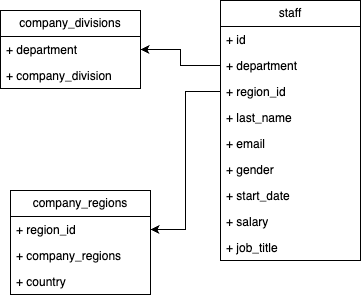

The diagram above was exported from draw.io. Its source (the exported page's mxGraphModel, read from the mxfile embedded in the PNG):
<mxGraphModel dx="954" dy="581" grid="0" gridSize="10" guides="1" tooltips="1" connect="1" arrows="1" fold="1" page="1" pageScale="1" pageWidth="850" pageHeight="1100" math="0" shadow="0">
  <root>
    <mxCell id="0" />
    <mxCell id="1" parent="0" />
    <mxCell id="PXcBRd7bzCMb1Xn3vCgm-1" value="company_divisions" style="swimlane;fontStyle=0;childLayout=stackLayout;horizontal=1;startSize=26;fillColor=none;horizontalStack=0;resizeParent=1;resizeParentMax=0;resizeLast=0;collapsible=1;marginBottom=0;whiteSpace=wrap;html=1;" vertex="1" parent="1">
      <mxGeometry x="270" y="120" width="140" height="78" as="geometry" />
    </mxCell>
    <mxCell id="PXcBRd7bzCMb1Xn3vCgm-2" value="+ department" style="text;strokeColor=none;fillColor=none;align=left;verticalAlign=top;spacingLeft=4;spacingRight=4;overflow=hidden;rotatable=0;points=[[0,0.5],[1,0.5]];portConstraint=eastwest;whiteSpace=wrap;html=1;" vertex="1" parent="PXcBRd7bzCMb1Xn3vCgm-1">
      <mxGeometry y="26" width="140" height="26" as="geometry" />
    </mxCell>
    <mxCell id="PXcBRd7bzCMb1Xn3vCgm-3" value="+ company_division" style="text;strokeColor=none;fillColor=none;align=left;verticalAlign=top;spacingLeft=4;spacingRight=4;overflow=hidden;rotatable=0;points=[[0,0.5],[1,0.5]];portConstraint=eastwest;whiteSpace=wrap;html=1;" vertex="1" parent="PXcBRd7bzCMb1Xn3vCgm-1">
      <mxGeometry y="52" width="140" height="26" as="geometry" />
    </mxCell>
    <mxCell id="PXcBRd7bzCMb1Xn3vCgm-5" value="company_regions" style="swimlane;fontStyle=0;childLayout=stackLayout;horizontal=1;startSize=26;fillColor=none;horizontalStack=0;resizeParent=1;resizeParentMax=0;resizeLast=0;collapsible=1;marginBottom=0;whiteSpace=wrap;html=1;" vertex="1" parent="1">
      <mxGeometry x="280" y="300" width="140" height="104" as="geometry" />
    </mxCell>
    <mxCell id="PXcBRd7bzCMb1Xn3vCgm-6" value="+ region_id" style="text;strokeColor=none;fillColor=none;align=left;verticalAlign=top;spacingLeft=4;spacingRight=4;overflow=hidden;rotatable=0;points=[[0,0.5],[1,0.5]];portConstraint=eastwest;whiteSpace=wrap;html=1;" vertex="1" parent="PXcBRd7bzCMb1Xn3vCgm-5">
      <mxGeometry y="26" width="140" height="26" as="geometry" />
    </mxCell>
    <mxCell id="PXcBRd7bzCMb1Xn3vCgm-7" value="+ company_regions" style="text;strokeColor=none;fillColor=none;align=left;verticalAlign=top;spacingLeft=4;spacingRight=4;overflow=hidden;rotatable=0;points=[[0,0.5],[1,0.5]];portConstraint=eastwest;whiteSpace=wrap;html=1;" vertex="1" parent="PXcBRd7bzCMb1Xn3vCgm-5">
      <mxGeometry y="52" width="140" height="26" as="geometry" />
    </mxCell>
    <mxCell id="PXcBRd7bzCMb1Xn3vCgm-8" value="+ country" style="text;strokeColor=none;fillColor=none;align=left;verticalAlign=top;spacingLeft=4;spacingRight=4;overflow=hidden;rotatable=0;points=[[0,0.5],[1,0.5]];portConstraint=eastwest;whiteSpace=wrap;html=1;" vertex="1" parent="PXcBRd7bzCMb1Xn3vCgm-5">
      <mxGeometry y="78" width="140" height="26" as="geometry" />
    </mxCell>
    <mxCell id="PXcBRd7bzCMb1Xn3vCgm-9" value="staff" style="swimlane;fontStyle=0;childLayout=stackLayout;horizontal=1;startSize=26;fillColor=none;horizontalStack=0;resizeParent=1;resizeParentMax=0;resizeLast=0;collapsible=1;marginBottom=0;whiteSpace=wrap;html=1;" vertex="1" parent="1">
      <mxGeometry x="490" y="110" width="140" height="260" as="geometry" />
    </mxCell>
    <mxCell id="PXcBRd7bzCMb1Xn3vCgm-10" value="+ id" style="text;strokeColor=none;fillColor=none;align=left;verticalAlign=top;spacingLeft=4;spacingRight=4;overflow=hidden;rotatable=0;points=[[0,0.5],[1,0.5]];portConstraint=eastwest;whiteSpace=wrap;html=1;" vertex="1" parent="PXcBRd7bzCMb1Xn3vCgm-9">
      <mxGeometry y="26" width="140" height="26" as="geometry" />
    </mxCell>
    <mxCell id="PXcBRd7bzCMb1Xn3vCgm-11" value="+ department" style="text;strokeColor=none;fillColor=none;align=left;verticalAlign=top;spacingLeft=4;spacingRight=4;overflow=hidden;rotatable=0;points=[[0,0.5],[1,0.5]];portConstraint=eastwest;whiteSpace=wrap;html=1;" vertex="1" parent="PXcBRd7bzCMb1Xn3vCgm-9">
      <mxGeometry y="52" width="140" height="26" as="geometry" />
    </mxCell>
    <mxCell id="PXcBRd7bzCMb1Xn3vCgm-12" value="+ region_id" style="text;strokeColor=none;fillColor=none;align=left;verticalAlign=top;spacingLeft=4;spacingRight=4;overflow=hidden;rotatable=0;points=[[0,0.5],[1,0.5]];portConstraint=eastwest;whiteSpace=wrap;html=1;" vertex="1" parent="PXcBRd7bzCMb1Xn3vCgm-9">
      <mxGeometry y="78" width="140" height="26" as="geometry" />
    </mxCell>
    <mxCell id="PXcBRd7bzCMb1Xn3vCgm-15" value="+&amp;nbsp;last_name" style="text;strokeColor=none;fillColor=none;align=left;verticalAlign=top;spacingLeft=4;spacingRight=4;overflow=hidden;rotatable=0;points=[[0,0.5],[1,0.5]];portConstraint=eastwest;whiteSpace=wrap;html=1;" vertex="1" parent="PXcBRd7bzCMb1Xn3vCgm-9">
      <mxGeometry y="104" width="140" height="26" as="geometry" />
    </mxCell>
    <mxCell id="PXcBRd7bzCMb1Xn3vCgm-16" value="+&amp;nbsp;email" style="text;strokeColor=none;fillColor=none;align=left;verticalAlign=top;spacingLeft=4;spacingRight=4;overflow=hidden;rotatable=0;points=[[0,0.5],[1,0.5]];portConstraint=eastwest;whiteSpace=wrap;html=1;" vertex="1" parent="PXcBRd7bzCMb1Xn3vCgm-9">
      <mxGeometry y="130" width="140" height="26" as="geometry" />
    </mxCell>
    <mxCell id="PXcBRd7bzCMb1Xn3vCgm-17" value="+&amp;nbsp;gender" style="text;strokeColor=none;fillColor=none;align=left;verticalAlign=top;spacingLeft=4;spacingRight=4;overflow=hidden;rotatable=0;points=[[0,0.5],[1,0.5]];portConstraint=eastwest;whiteSpace=wrap;html=1;" vertex="1" parent="PXcBRd7bzCMb1Xn3vCgm-9">
      <mxGeometry y="156" width="140" height="26" as="geometry" />
    </mxCell>
    <mxCell id="PXcBRd7bzCMb1Xn3vCgm-18" value="+ start_date" style="text;strokeColor=none;fillColor=none;align=left;verticalAlign=top;spacingLeft=4;spacingRight=4;overflow=hidden;rotatable=0;points=[[0,0.5],[1,0.5]];portConstraint=eastwest;whiteSpace=wrap;html=1;" vertex="1" parent="PXcBRd7bzCMb1Xn3vCgm-9">
      <mxGeometry y="182" width="140" height="26" as="geometry" />
    </mxCell>
    <mxCell id="PXcBRd7bzCMb1Xn3vCgm-19" value="+&amp;nbsp;salary" style="text;strokeColor=none;fillColor=none;align=left;verticalAlign=top;spacingLeft=4;spacingRight=4;overflow=hidden;rotatable=0;points=[[0,0.5],[1,0.5]];portConstraint=eastwest;whiteSpace=wrap;html=1;" vertex="1" parent="PXcBRd7bzCMb1Xn3vCgm-9">
      <mxGeometry y="208" width="140" height="26" as="geometry" />
    </mxCell>
    <mxCell id="PXcBRd7bzCMb1Xn3vCgm-20" value="+&amp;nbsp;job_title" style="text;strokeColor=none;fillColor=none;align=left;verticalAlign=top;spacingLeft=4;spacingRight=4;overflow=hidden;rotatable=0;points=[[0,0.5],[1,0.5]];portConstraint=eastwest;whiteSpace=wrap;html=1;" vertex="1" parent="PXcBRd7bzCMb1Xn3vCgm-9">
      <mxGeometry y="234" width="140" height="26" as="geometry" />
    </mxCell>
    <mxCell id="PXcBRd7bzCMb1Xn3vCgm-21" style="edgeStyle=orthogonalEdgeStyle;rounded=0;orthogonalLoop=1;jettySize=auto;html=1;fontFamily=Helvetica;fontSize=12;fontColor=default;" edge="1" parent="1" source="PXcBRd7bzCMb1Xn3vCgm-12" target="PXcBRd7bzCMb1Xn3vCgm-6">
      <mxGeometry relative="1" as="geometry" />
    </mxCell>
    <mxCell id="PXcBRd7bzCMb1Xn3vCgm-22" style="edgeStyle=orthogonalEdgeStyle;rounded=0;orthogonalLoop=1;jettySize=auto;html=1;entryX=1;entryY=0.5;entryDx=0;entryDy=0;fontFamily=Helvetica;fontSize=12;fontColor=default;" edge="1" parent="1" source="PXcBRd7bzCMb1Xn3vCgm-11" target="PXcBRd7bzCMb1Xn3vCgm-2">
      <mxGeometry relative="1" as="geometry" />
    </mxCell>
  </root>
</mxGraphModel>